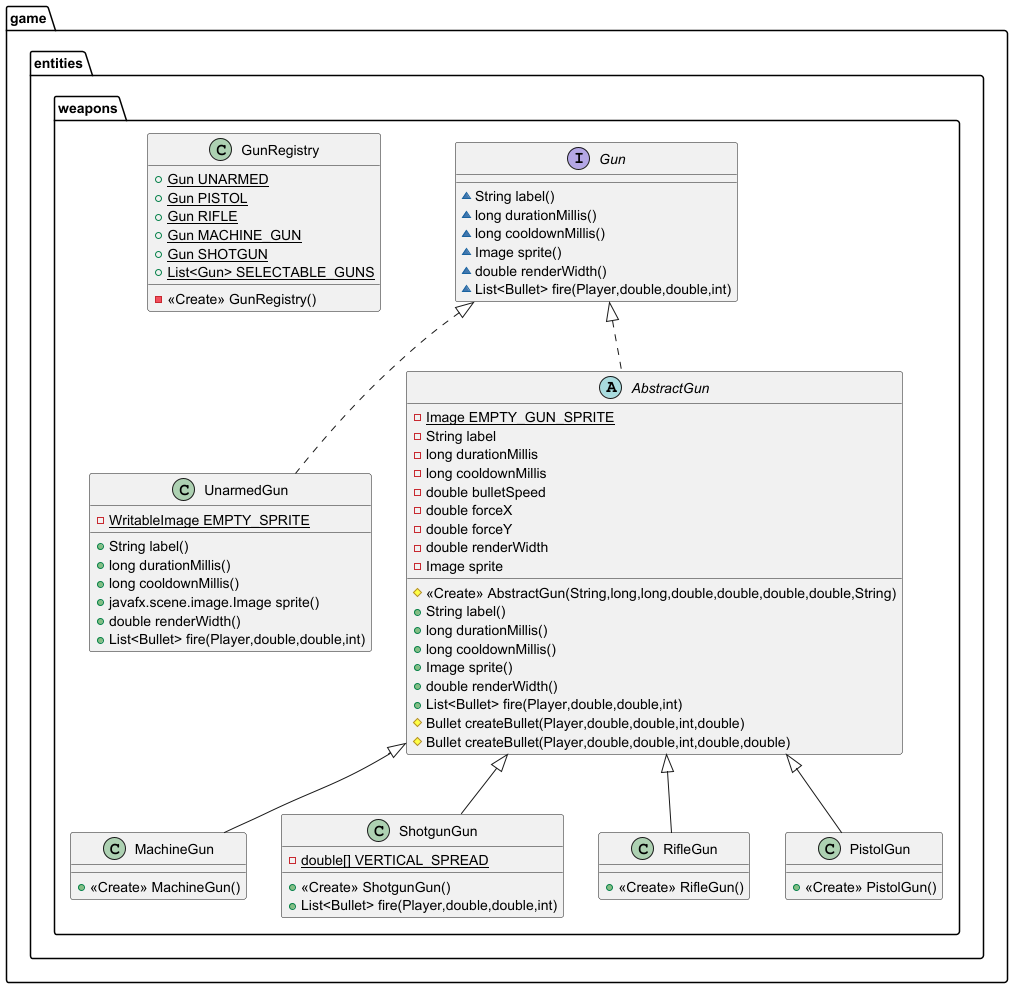

The diagram above was rendered by PlantUML. Its source (embedded in the PNG):
@startuml
class game.entities.weapons.MachineGun {
+ <<Create>> MachineGun()
}

class game.entities.weapons.ShotgunGun {
- {static} double[] VERTICAL_SPREAD
+ <<Create>> ShotgunGun()
+ List<Bullet> fire(Player,double,double,int)
}


interface game.entities.weapons.Gun {
~ String label()
~ long durationMillis()
~ long cooldownMillis()
~ Image sprite()
~ double renderWidth()
~ List<Bullet> fire(Player,double,double,int)
}

class game.entities.weapons.GunRegistry {
+ {static} Gun UNARMED
+ {static} Gun PISTOL
+ {static} Gun RIFLE
+ {static} Gun MACHINE_GUN
+ {static} Gun SHOTGUN
+ {static} List<Gun> SELECTABLE_GUNS
- <<Create>> GunRegistry()
}


class game.entities.weapons.RifleGun {
+ <<Create>> RifleGun()
}

class game.entities.weapons.PistolGun {
+ <<Create>> PistolGun()
}

class game.entities.weapons.UnarmedGun {
- {static} WritableImage EMPTY_SPRITE
+ String label()
+ long durationMillis()
+ long cooldownMillis()
+ javafx.scene.image.Image sprite()
+ double renderWidth()
+ List<Bullet> fire(Player,double,double,int)
}


abstract class game.entities.weapons.AbstractGun {
- {static} Image EMPTY_GUN_SPRITE
- String label
- long durationMillis
- long cooldownMillis
- double bulletSpeed
- double forceX
- double forceY
- double renderWidth
- Image sprite
# <<Create>> AbstractGun(String,long,long,double,double,double,double,String)
+ String label()
+ long durationMillis()
+ long cooldownMillis()
+ Image sprite()
+ double renderWidth()
+ List<Bullet> fire(Player,double,double,int)
# Bullet createBullet(Player,double,double,int,double)
# Bullet createBullet(Player,double,double,int,double,double)
}




game.entities.weapons.AbstractGun <|-- game.entities.weapons.MachineGun
game.entities.weapons.AbstractGun <|-- game.entities.weapons.ShotgunGun
game.entities.weapons.AbstractGun <|-- game.entities.weapons.RifleGun
game.entities.weapons.AbstractGun <|-- game.entities.weapons.PistolGun
game.entities.weapons.Gun <|.. game.entities.weapons.UnarmedGun
game.entities.weapons.Gun <|.. game.entities.weapons.AbstractGun
@enduml